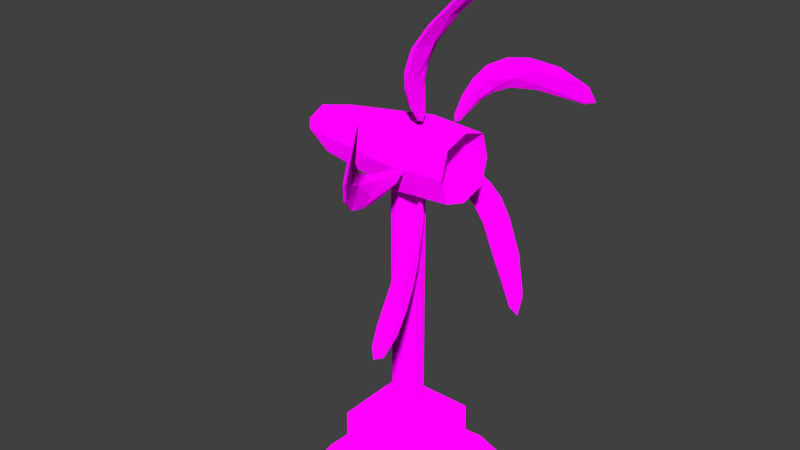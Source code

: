 # Source: windturbine.blend  (saved by Blender 2.78.0; exported with 4.5.12 LTS)
import bpy
from mathutils import Matrix  # noqa: F401  (used for matrix-valued properties, if any)

bpy.ops.wm.read_factory_settings(use_empty=True)
scene = bpy.context.scene
scene.name = 'Scene'

# ---- collections
col_collection_1 = bpy.data.collections.new('Collection 1'); scene.collection.children.link(col_collection_1)

# ---- images (referenced by path relative to the original .blend; pixels are not part of the script)
import os
ASSET_DIR = os.environ.get("B2B_ASSET_DIR", "")  # directory of the original .blend (textures are referenced by path, not embedded)
HERE = os.path.dirname(os.path.abspath(__file__))  # packed textures are extracted next to this script under _unpacked/

def load_image(name, relpath, width, height, colorspace="sRGB"):
    """Load a texture the original file referenced (path relative to the .blend, or extracted next to this script)."""
    p = next((c for c in (os.path.join(HERE, relpath), os.path.join(ASSET_DIR, relpath)) if relpath and os.path.exists(c)), "")
    if p:
        img = bpy.data.images.load(p, check_existing=True)
        img.name = name
    else:  # same state as the original file: an image datablock whose file is absent (Cycles renders it pink)
        img = bpy.data.images.new(name, width, height)
        img.source = "FILE"
        img.filepath = "//" + (relpath or name)
    img.colorspace_settings.name = colorspace
    return img
img_colormaphighres_png = load_image('ColorMapHighRes.png', 'Textures/ColorMapHighRes.png', 1024, 1024, 'sRGB')

# ---- materials (node trees are filled in below, after node groups)
mat_multicolormat = bpy.data.materials.new('MultiColorMat')
mat_multicolormat.alpha_threshold = 0.0
mat_multicolormat.roughness = 0.5

# ---- material node trees
mat_multicolormat.use_nodes = True; mat_multicolormat.node_tree.nodes.clear()
_N = mat_multicolormat.node_tree.nodes; _L = mat_multicolormat.node_tree.links
n0 = _N.new('ShaderNodeOutputMaterial'); n0.name = 'Material Output'; n0.location = (300, 300)
n1 = _N.new('ShaderNodeTexImage'); n1.name = 'Image Texture'; n1.location = (-230, 295)
n1.width = 140
n1.image = img_colormaphighres_png
n1.interpolation = 'Closest'
n2 = _N.new('ShaderNodeBsdfDiffuse'); n2.name = 'Diffuse BSDF'; n2.location = (10, 300)
_L.new(n2.outputs[0], n0.inputs[0])
_L.new(n1.outputs[0], n2.inputs[0])
_L.new(n1.outputs[1], n2.inputs[1])
n0.is_active_output = True

# ---- world
world_world = bpy.data.worlds.new('World'); scene.world = world_world
world_world.color = (0.05088, 0.05088, 0.05088)
world_world.use_sun_shadow = False
world_world.sun_shadow_jitter_overblur = 0.0
world_world.cycles.sampling_method = 'MANUAL'

# ---- meshes
me_cube_013 = bpy.data.meshes.new('Cube.013')
me_cube_013.from_pydata([(-0.6964, -0.5, -2.541), (-0.5972, -0.4008, -2.378), (-0.6964, 0.5, -2.541), (-0.5457, 0.3493, -2.368), (0.3036, -0.5, -2.541), (0.2044, -0.4008, -2.378), (0.3036, 0.5, -2.541), (0.2044, 0.4008, -2.378), (-0.5126, -0.3162, -2.378), (0.1198, 0.3162, -2.378), (0.1198, -0.3162, -2.378), (-0.5083, -0.3131, -2.092), (-0.5083, 0.3101, -2.089), (0.1155, 0.3131, -2.092), (0.1154, -0.3101, -2.089)], [], [(3, 9, 7), (6, 2, 3, 7), (4, 6, 7, 5), (0, 4, 5, 1), (0, 2, 6, 4), (8, 1, 5, 10), (10, 5, 7, 9), (2, 0, 1, 3), (11, 8, 10, 14), (1, 8, 3), (14, 13, 12, 11), (13, 9, 3, 12), (14, 10, 9, 13), (12, 3, 8, 11)])
_uv = me_cube_013.uv_layers.new(name='UVMap')
_uv.uv.foreach_set('vector', [0.6081, 0.591, 0.6457, 0.5891, 0.6505, 0.5939, 0.7215, 0.5939, 0.7215, 0.6491, 0.7116, 0.6389, 0.7122, 0.5982, 0.7116, 0.7055, 0.7116, 0.6491, 0.7212, 0.6545, 0.7212, 0.6998, 0.6605, 0.67, 0.6605, 0.7264, 0.651, 0.7211, 0.651, 0.6759, 0.6052, 0.5486, 0.6052, 0.6051, 0.5487, 0.6051, 0.5487, 0.5486, 0.61, 0.5534, 0.6052, 0.5486, 0.6505, 0.5486, 0.6457, 0.5534, 0.6457, 0.5534, 0.6505, 0.5486, 0.6505, 0.5939, 0.6457, 0.5891, 0.5816, 0.6427, 0.5816, 0.6992, 0.5722, 0.6937, 0.5716, 0.6513, 0.5879, 0.6424, 0.6041, 0.6422, 0.6041, 0.6779, 0.5878, 0.6776, 0.6052, 0.5486, 0.61, 0.5534, 0.6081, 0.591, 0.6505, 0.5838, 0.6505, 0.5486, 0.6857, 0.5488, 0.6857, 0.584, 0.5878, 0.6056, 0.6039, 0.6051, 0.6039, 0.6422, 0.5881, 0.64, 0.6857, 0.5489, 0.702, 0.5486, 0.702, 0.5843, 0.6859, 0.5841, 0.5719, 0.6071, 0.5878, 0.6051, 0.5878, 0.6427, 0.5716, 0.6423])
me_cube_013.materials.append(mat_multicolormat)
me_cube_013.use_remesh_preserve_volume = False
me_cube_013.use_remesh_preserve_attributes = False
me_cube_013.use_mirror_vertex_groups = False
me_cube_013.update()
me_cube_015 = bpy.data.meshes.new('Cube.015')
me_cube_015.from_pydata([(0.5713, -1.632, 0.7771), (0.5713, -1.479, 1.13), (-0.02433, -0.3108, -0.08466), (-0.02433, -0.3108, 0.08466), (0.604, -1.632, 0.7771), (0.604, -1.479, 1.13), (0.02433, -0.3108, -0.08466), (0.02433, -0.3108, 0.08466), (-0.0553, -1.213, -0.2577), (-0.0553, -1.097, 0.1092), (0.0553, -1.213, -0.2577), (0.0553, -1.097, 0.1092)], [], [(8, 9, 3, 2), (2, 3, 7, 6), (10, 11, 5, 4), (4, 5, 1, 0), (8, 10, 4, 0), (11, 9, 1, 5), (7, 3, 9, 11), (2, 6, 10, 8), (6, 7, 11, 10), (0, 1, 9, 8)])
_uv = me_cube_015.uv_layers.new(name='UVMap')
_uv.uv.foreach_set('vector', [0.1134, 0.9154, 0.1476, 0.9009, 0.1892, 0.9416, 0.1764, 0.9511, 0.09821, 0.7849, 0.111, 0.7945, 0.11, 0.7972, 0.09722, 0.7875, 0.03205, 0.8299, 0.0663, 0.8444, 0.1103, 0.9537, 0.07497, 0.9422, 0.1533, 0.7967, 0.1885, 0.7849, 0.1892, 0.7868, 0.154, 0.7986, 0.1134, 0.9154, 0.111, 0.909, 0.1533, 0.7967, 0.154, 0.7986, 0.0663, 0.8444, 0.06853, 0.8384, 0.111, 0.9519, 0.1103, 0.9537, 0.1969, 0.9497, 0.1922, 0.9497, 0.1892, 0.8737, 0.1999, 0.8737, 0.1922, 0.7849, 0.1969, 0.7849, 0.1999, 0.8737, 0.1892, 0.8737, 0.09722, 0.7875, 0.11, 0.7972, 0.0663, 0.8444, 0.03205, 0.8299, 0.154, 0.7986, 0.1892, 0.7868, 0.1476, 0.9009, 0.1134, 0.9154])
me_cube_015.materials.append(mat_multicolormat)
me_cube_015.use_remesh_preserve_volume = False
me_cube_015.use_remesh_preserve_attributes = False
me_cube_015.use_mirror_vertex_groups = False
me_cube_015.update()
me_cube_012 = bpy.data.meshes.new('Cube.012')
me_cube_012.from_pydata([(-0.7611, 0.1342, 2.542), (0.057, 0.272, 2.541), (0.4703, 1.865e-09, 2.781), (0.057, -0.272, 2.541), (0.057, -2.165e-09, 2.269), (0.057, 2.165e-09, 2.813), (-0.8892, 0.0, 2.541), (-0.7611, -0.1342, 2.539), (-0.7611, -0.001626, 2.675), (-0.4825, 0.0, 2.338), (0.3417, -0.189, 2.54), (0.4703, 0.2399, 2.541), (0.4703, -0.2399, 2.541), (0.4703, -1.865e-09, 2.301), (0.2964, 0.0, 2.541), (0.3417, 0.0004243, 2.352), (0.3417, -0.0004243, 2.73), (0.3417, 0.189, 2.541), (0.05876, 0.2024, 2.338), (0.05876, -0.2024, 2.743), (-0.7875, 0.0, 2.423), (-0.6031, 0.1313, 2.411), (-0.6031, -0.1313, 2.671), (0.3632, -0.1521, 2.392), (0.3632, 0.149, 2.389), (0.05876, -0.2024, 2.338), (0.05876, 0.2024, 2.743), (0.4717, -0.1841, 2.357), (0.4717, -0.1841, 2.725), (-0.6031, -0.1298, 2.409), (-0.6031, 0.1298, 2.672), (0.4717, 0.1841, 2.725), (0.4717, 0.1841, 2.357), (0.3632, 0.1521, 2.69), (0.3632, -0.149, 2.693), (0.008249, 0.1172, 2.48), (0.008249, 0.1172, 0.4049), (0.09112, 0.08287, 2.48), (0.09112, 0.08287, 0.4049), (0.125, -0.03715, 2.48), (0.1171, -0.05628, 0.4049), (0.008249, -0.1172, 2.48), (0.008249, -0.1172, 0.4049), (-0.07462, -0.08287, 2.48), (-0.1085, 0.03715, 2.48), (-0.1085, -0.03715, 0.4049), (-0.07462, 0.08287, 0.4049)], [], [(1, 0, 30, 26), (9, 29, 20), (21, 0, 1, 18), (31, 11, 1, 26), (32, 18, 1, 11), (27, 12, 3, 25), (28, 19, 3, 12), (32, 13, 4, 18), (27, 25, 4, 13), (31, 26, 5, 2), (28, 2, 5, 19), (7, 6, 20, 29), (8, 6, 7, 22), (0, 6, 8, 30), (20, 6, 0, 21), (3, 7, 29, 25), (22, 7, 3, 19), (5, 8, 22, 19), (30, 8, 5, 26), (4, 9, 21, 18), (29, 9, 4, 25), (12, 10, 34, 28), (9, 20, 21), (23, 10, 12, 27), (24, 17, 14, 15), (33, 16, 14, 17), (34, 10, 14, 16), (23, 15, 14, 10), (13, 15, 23, 27), (24, 15, 13, 32), (2, 16, 33, 31), (34, 16, 2, 28), (11, 17, 24, 32), (33, 17, 11, 31), (37, 38, 36, 35), (45, 43, 44), (39, 40, 38, 37), (41, 42, 40, 39), (43, 45, 42, 41), (35, 36, 46, 44), (45, 46, 36, 38, 40, 42), (45, 44, 46), (43, 41, 39, 37, 35, 44)])
_uv = me_cube_012.uv_layers.new(name='UVMap')
_uv.uv.foreach_set('vector', [0.5601, 0.6485, 0.5604, 0.6051, 0.5677, 0.6139, 0.5716, 0.6495, 0.6167, 0.6168, 0.6093, 0.61, 0.6167, 0.5996, 0.553, 0.6139, 0.5604, 0.6051, 0.5601, 0.6485, 0.5487, 0.6495, 0.5705, 0.6725, 0.5601, 0.6717, 0.5601, 0.6485, 0.5716, 0.6495, 0.5497, 0.6725, 0.5487, 0.6495, 0.5601, 0.6485, 0.5601, 0.6717, 0.6728, 0.67, 0.6626, 0.6697, 0.6626, 0.6463, 0.6738, 0.6466, 0.652, 0.67, 0.651, 0.6466, 0.6626, 0.6463, 0.6626, 0.6697, 0.6271, 0.6707, 0.6167, 0.6706, 0.6167, 0.6473, 0.6281, 0.6474, 0.6063, 0.6707, 0.6052, 0.6474, 0.6167, 0.6473, 0.6167, 0.6706, 0.6291, 0.6702, 0.6281, 0.6468, 0.6395, 0.6466, 0.6395, 0.67, 0.6499, 0.6702, 0.6395, 0.67, 0.6395, 0.6466, 0.651, 0.6468, 0.6091, 0.6012, 0.6167, 0.5939, 0.6167, 0.5996, 0.6093, 0.61, 0.654, 0.6011, 0.6615, 0.5939, 0.6621, 0.6007, 0.6547, 0.6096, 0.632, 0.6011, 0.6396, 0.5939, 0.6396, 0.6008, 0.6322, 0.6097, 0.6167, 0.5996, 0.6167, 0.5939, 0.6243, 0.6012, 0.6241, 0.61, 0.6626, 0.6463, 0.6621, 0.6007, 0.6694, 0.6096, 0.6738, 0.6466, 0.6547, 0.6096, 0.6621, 0.6007, 0.6626, 0.6463, 0.651, 0.6466, 0.6395, 0.6466, 0.6396, 0.6008, 0.647, 0.6097, 0.651, 0.6468, 0.6322, 0.6097, 0.6396, 0.6008, 0.6395, 0.6466, 0.6281, 0.6468, 0.6167, 0.6473, 0.6167, 0.6168, 0.6241, 0.61, 0.6281, 0.6474, 0.6093, 0.61, 0.6167, 0.6168, 0.6167, 0.6473, 0.6052, 0.6474, 0.6682, 0.6803, 0.6605, 0.6808, 0.6607, 0.6722, 0.667, 0.67, 0.6167, 0.6168, 0.6167, 0.5996, 0.6241, 0.61, 0.6617, 0.6892, 0.6605, 0.6808, 0.6682, 0.6803, 0.6682, 0.6908, 0.6281, 0.6868, 0.6281, 0.6778, 0.6384, 0.6803, 0.6357, 0.6908, 0.6323, 0.6703, 0.6411, 0.6702, 0.6384, 0.6803, 0.6281, 0.6778, 0.6488, 0.6744, 0.6488, 0.6832, 0.6384, 0.6803, 0.6411, 0.6702, 0.6446, 0.6909, 0.6357, 0.6908, 0.6384, 0.6803, 0.6488, 0.6832, 0.5561, 0.6829, 0.5487, 0.683, 0.5498, 0.6743, 0.556, 0.6725, 0.5499, 0.6914, 0.5487, 0.683, 0.5561, 0.6829, 0.5561, 0.6933, 0.5634, 0.6829, 0.5561, 0.6829, 0.5573, 0.6743, 0.5635, 0.6725, 0.5573, 0.6913, 0.5561, 0.6829, 0.5634, 0.6829, 0.5635, 0.6933, 0.6249, 0.6813, 0.6175, 0.6811, 0.6186, 0.6724, 0.6249, 0.6707, 0.6185, 0.6894, 0.6175, 0.6811, 0.6249, 0.6813, 0.6247, 0.6915, 0.6969, 0.594, 0.6969, 0.7112, 0.6919, 0.7112, 0.6919, 0.594, 0.7048, 0.7112, 0.7048, 0.5939, 0.7116, 0.5941, 0.698, 0.7108, 0.6969, 0.5939, 0.7048, 0.594, 0.7048, 0.7109, 0.6796, 0.711, 0.6801, 0.5939, 0.6865, 0.5941, 0.6865, 0.7113, 0.675, 0.7111, 0.6738, 0.5942, 0.6801, 0.5939, 0.6796, 0.711, 0.6919, 0.594, 0.6919, 0.7112, 0.6878, 0.7112, 0.6865, 0.5939, 0.6119, 0.6707, 0.6175, 0.6751, 0.6175, 0.6802, 0.6139, 0.6838, 0.6061, 0.6821, 0.6052, 0.6751, 0.7048, 0.7112, 0.7116, 0.5941, 0.7116, 0.7113, 0.5944, 0.6779, 0.5987, 0.6807, 0.5987, 0.6886, 0.592, 0.6909, 0.5878, 0.6881, 0.5878, 0.6802])
me_cube_012.materials.append(mat_multicolormat)
me_cube_012.use_remesh_preserve_volume = False
me_cube_012.use_remesh_preserve_attributes = False
me_cube_012.use_mirror_vertex_groups = False
me_cube_012.update()

# ---- objects
ob_commonwindturbine = bpy.data.objects.new('CommonWindTurbine', None)
ob_windturbine_001 = bpy.data.objects.new('WindTurbine.001', me_cube_013)
ob_empty = bpy.data.objects.new('Empty', None)
ob_windturbine_wing = bpy.data.objects.new('WindTurbine Wing', me_cube_015)
ob_windturbine = bpy.data.objects.new('WindTurbine', me_cube_012)

# ---- transforms, parenting, visibility, modifiers, constraints
ob_commonwindturbine.location = (0.0, 0.0, 0.0)
ob_commonwindturbine.empty_image_offset = (0.0, 0.0)
ob_commonwindturbine.lineart.crease_threshold = 0.0
ob_windturbine_001.parent = ob_commonwindturbine
ob_windturbine_001.location = (0.1964, 0.0, 2.541)
ob_windturbine_001.lineart.crease_threshold = 0.0
ob_empty.parent = ob_commonwindturbine
ob_empty.location = (0.1964, 0.0, 2.541)
ob_empty.rotation_euler = (-1.269, -2.12e-16, 1.561e-16)
ob_empty.scale = (0.7669, 0.7669, 0.7669)
ob_empty.empty_image_offset = (0.0, 0.0)
ob_empty.lineart.crease_threshold = 0.0
ob_windturbine_wing.parent = ob_commonwindturbine
ob_windturbine_wing.location = (0.1964, 0.0, 2.541)
ob_windturbine_wing.scale = (0.7669, 0.7669, 0.7669)
ob_windturbine_wing.lineart.crease_threshold = 0.0
_m = ob_windturbine_wing.modifiers.new('Array', 'ARRAY')
_m.count = 5
_m.use_constant_offset = True
_m.constant_offset_displace = (0.0, 0.0, 0.0)
_m.use_relative_offset = False
_m.relative_offset_displace = (0.0, 0.0, 0.0)
_m.use_object_offset = True
_m.offset_object = ob_empty
_m = ob_windturbine_wing.modifiers.new('Subsurf', 'SUBSURF')
_m.uv_smooth = 'PRESERVE_CORNERS'
_m.quality = 2
_m.show_only_control_edges = False
_m = ob_windturbine_wing.modifiers.new('Decimate', 'DECIMATE')
_m.ratio = 0.2446
ob_windturbine.parent = ob_commonwindturbine
ob_windturbine.location = (0.0, 0.0, 0.0)
ob_windturbine.lineart.crease_threshold = 0.0

# ---- collection membership
col_collection_1.objects.link(ob_commonwindturbine)
col_collection_1.objects.link(ob_windturbine_001)
col_collection_1.objects.link(ob_empty)
col_collection_1.objects.link(ob_windturbine_wing)
col_collection_1.objects.link(ob_windturbine)

# ---- scene / render settings (as saved in the file)
scene.frame_start = 1; scene.frame_end = 250; scene.frame_set(1)
scene.render.engine = 'CYCLES'
scene.render.resolution_percentage = 50
scene.render.dither_intensity = 0.0
scene.cycles.use_denoising = False
scene.cycles.samples = 128
scene.cycles.sampling_pattern = 'TABULATED_SOBOL'
scene.cycles.light_sampling_threshold = 0.0
scene.cycles.use_adaptive_sampling = False
scene.cycles.use_light_tree = False
scene.cycles.blur_glossy = 0.0
scene.cycles.sample_clamp_indirect = 0.0
scene.view_settings.view_transform = 'Standard'
bpy.context.view_layer.update()

# ---- added for rendering (the .blend has no active camera and no usable light): camera, sun
cam_auto = bpy.data.cameras.new('AutoCamera')
cam_auto.lens = 50.0
cam_auto.sensor_width = 36.0
cam_auto.clip_end = 1000.0
ob_auto_camera = bpy.data.objects.new('AutoCamera', cam_auto)
scene.collection.objects.link(ob_auto_camera)
ob_auto_camera.location = (4.26701, -5.19868, 5.43135)
ob_auto_camera.rotation_euler = (1.09748, -7.21219e-08, 0.694738)
scene.camera = ob_auto_camera
light_auto_sun = bpy.data.lights.new('AutoSun', 'SUN')
light_auto_sun.energy = 3.0
light_auto_sun.angle = 0.0523599
ob_auto_sun = bpy.data.objects.new('AutoSun', light_auto_sun)
scene.collection.objects.link(ob_auto_sun)
ob_auto_sun.rotation_euler = (0.872665, 0.174533, 0.523599)
bpy.context.view_layer.update()
